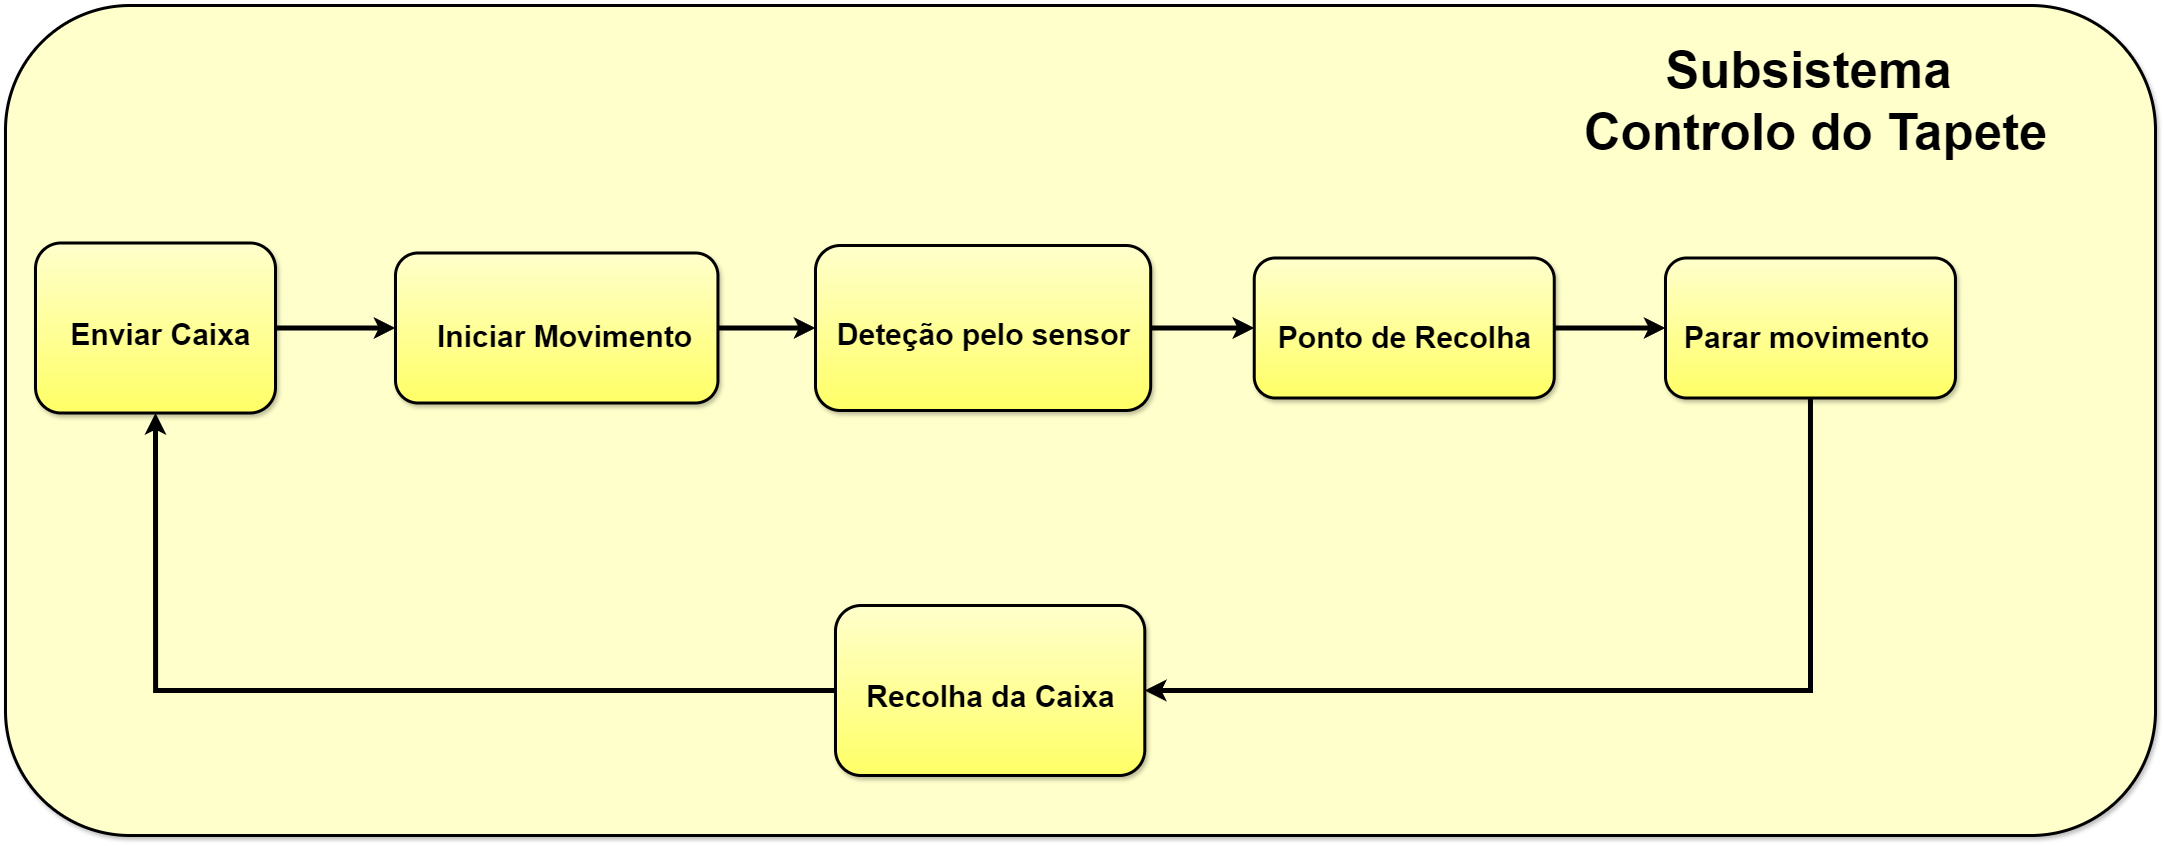

The diagram above was exported from draw.io. Its source (the exported page's mxGraphModel, read from the mxfile embedded in the PNG):
<mxGraphModel dx="2833" dy="3033" grid="1" gridSize="10" guides="1" tooltips="1" connect="1" arrows="1" fold="1" page="1" pageScale="1" pageWidth="827" pageHeight="1169" math="0" shadow="0">
  <root>
    <mxCell id="0" />
    <mxCell id="1" parent="0" />
    <mxCell id="2" value="" style="whiteSpace=wrap;html=1;rounded=1;shadow=1;glass=0;labelBackgroundColor=none;labelBorderColor=none;sketch=0;strokeColor=#000000;strokeWidth=3;fontSize=21;fontColor=default;fillColor=#FFFFCC;gradientColor=#FFFFCC;gradientDirection=north;" vertex="1" parent="1">
      <mxGeometry x="1100" y="-610" width="2150" height="830" as="geometry" />
    </mxCell>
    <mxCell id="3" value="" style="group;shadow=1;" connectable="0" vertex="1" parent="1">
      <mxGeometry x="1130" y="-372.5" width="240" height="170" as="geometry" />
    </mxCell>
    <mxCell id="4" value="" style="whiteSpace=wrap;html=1;rounded=1;shadow=1;glass=0;labelBackgroundColor=none;labelBorderColor=none;sketch=0;strokeColor=#000000;strokeWidth=3;fontSize=21;fontColor=default;fillColor=#FFFF66;gradientColor=#FFFFCC;gradientDirection=north;" vertex="1" parent="3">
      <mxGeometry width="240" height="170.00000000000003" as="geometry" />
    </mxCell>
    <mxCell id="5" value="&lt;font size=&quot;1&quot; style=&quot;&quot;&gt;&lt;b style=&quot;font-size: 30px;&quot;&gt;Enviar Caixa&lt;/b&gt;&lt;/font&gt;" style="text;html=1;align=center;verticalAlign=middle;resizable=0;points=[];autosize=1;strokeColor=none;fillColor=none;fontSize=11;fontColor=default;strokeWidth=4;" vertex="1" parent="3">
      <mxGeometry x="24.954458652342968" y="66.11341062801932" width="200" height="50" as="geometry" />
    </mxCell>
    <mxCell id="6" value="" style="group;shadow=1;" connectable="0" vertex="1" parent="1">
      <mxGeometry x="1490" y="-362.5" width="340" height="150" as="geometry" />
    </mxCell>
    <mxCell id="7" value="" style="whiteSpace=wrap;html=1;rounded=1;shadow=1;glass=0;labelBackgroundColor=none;labelBorderColor=none;sketch=0;strokeColor=#000000;strokeWidth=3;fontSize=21;fontColor=default;fillColor=#FFFF66;gradientColor=#FFFFCC;gradientDirection=north;" vertex="1" parent="6">
      <mxGeometry width="322.43626451726897" height="150.00000000000003" as="geometry" />
    </mxCell>
    <mxCell id="8" value="&lt;font size=&quot;1&quot; style=&quot;&quot;&gt;&lt;b style=&quot;font-size: 30px;&quot;&gt;Iniciar Movimento&lt;/b&gt;&lt;/font&gt;" style="text;html=1;align=center;verticalAlign=middle;resizable=0;points=[];autosize=1;strokeColor=none;fillColor=none;fontSize=11;fontColor=default;strokeWidth=4;" vertex="1" parent="6">
      <mxGeometry x="28.99858126137831" y="58.33536231884059" width="280" height="50" as="geometry" />
    </mxCell>
    <mxCell id="9" value="" style="group;shadow=1;" connectable="0" vertex="1" parent="1">
      <mxGeometry x="1910" y="-370" width="380" height="165" as="geometry" />
    </mxCell>
    <mxCell id="10" value="" style="whiteSpace=wrap;html=1;rounded=1;shadow=1;glass=0;labelBackgroundColor=none;labelBorderColor=none;sketch=0;strokeColor=#000000;strokeWidth=3;fontSize=21;fontColor=default;fillColor=#FFFF66;gradientColor=#FFFFCC;gradientDirection=north;" vertex="1" parent="9">
      <mxGeometry width="335.19162353662654" height="165" as="geometry" />
    </mxCell>
    <mxCell id="11" value="&lt;font size=&quot;1&quot; style=&quot;&quot;&gt;&lt;b style=&quot;font-size: 30px;&quot;&gt;Deteção pelo sensor&lt;/b&gt;&lt;/font&gt;" style="text;html=1;align=center;verticalAlign=middle;resizable=0;points=[];autosize=1;strokeColor=none;fillColor=none;fontSize=11;fontColor=default;strokeWidth=4;" vertex="1" parent="9">
      <mxGeometry x="7.592694923879272" y="64.16889855072463" width="320" height="50" as="geometry" />
    </mxCell>
    <mxCell id="12" value="" style="group;shadow=1;" connectable="0" vertex="1" parent="1">
      <mxGeometry x="2348.75" y="-357.5" width="300" height="140" as="geometry" />
    </mxCell>
    <mxCell id="13" value="" style="whiteSpace=wrap;html=1;rounded=1;shadow=1;glass=0;labelBackgroundColor=none;labelBorderColor=none;sketch=0;strokeColor=#000000;strokeWidth=3;fontSize=21;fontColor=default;fillColor=#FFFF66;gradientColor=#FFFFCC;gradientDirection=north;" vertex="1" parent="12">
      <mxGeometry width="300" height="140" as="geometry" />
    </mxCell>
    <mxCell id="14" value="&lt;font size=&quot;1&quot; style=&quot;&quot;&gt;&lt;b style=&quot;font-size: 30px;&quot;&gt;Ponto de Recolha&lt;/b&gt;&lt;/font&gt;" style="text;html=1;align=center;verticalAlign=middle;resizable=0;points=[];autosize=1;strokeColor=none;fillColor=none;fontSize=11;fontColor=default;strokeWidth=4;" vertex="1" parent="12">
      <mxGeometry x="9.995583672598011" y="54.44633816425121" width="280" height="50" as="geometry" />
    </mxCell>
    <mxCell id="15" value="" style="group;shadow=1;" connectable="0" vertex="1" parent="1">
      <mxGeometry x="2760" y="-357.5" width="300" height="140" as="geometry" />
    </mxCell>
    <mxCell id="16" value="" style="whiteSpace=wrap;html=1;rounded=1;shadow=1;glass=0;labelBackgroundColor=none;labelBorderColor=none;sketch=0;strokeColor=#000000;strokeWidth=3;fontSize=21;fontColor=default;fillColor=#FFFF66;gradientColor=#FFFFCC;gradientDirection=north;" vertex="1" parent="15">
      <mxGeometry width="289.9475250031845" height="140.00000000000003" as="geometry" />
    </mxCell>
    <mxCell id="17" value="&lt;font size=&quot;1&quot; style=&quot;&quot;&gt;&lt;b style=&quot;font-size: 30px;&quot;&gt;Parar movimento&lt;/b&gt;&lt;/font&gt;" style="text;html=1;align=center;verticalAlign=middle;resizable=0;points=[];autosize=1;strokeColor=none;fillColor=none;fontSize=11;fontColor=default;strokeWidth=4;" vertex="1" parent="15">
      <mxGeometry x="5.922767212844237" y="54.44633816425121" width="270" height="50" as="geometry" />
    </mxCell>
    <mxCell id="18" value="" style="group;shadow=1;" connectable="0" vertex="1" parent="1">
      <mxGeometry x="1930" y="-10" width="320" height="170" as="geometry" />
    </mxCell>
    <mxCell id="19" value="" style="whiteSpace=wrap;html=1;rounded=1;shadow=1;glass=0;labelBackgroundColor=none;labelBorderColor=none;sketch=0;strokeColor=#000000;strokeWidth=3;fontSize=21;fontColor=default;fillColor=#FFFF66;gradientColor=#FFFFCC;gradientDirection=north;" vertex="1" parent="18">
      <mxGeometry width="309.27736000339684" height="170.00000000000003" as="geometry" />
    </mxCell>
    <mxCell id="20" value="&lt;font size=&quot;1&quot; style=&quot;&quot;&gt;&lt;b style=&quot;font-size: 30px;&quot;&gt;Recolha da Caixa&lt;/b&gt;&lt;/font&gt;" style="text;html=1;align=center;verticalAlign=middle;resizable=0;points=[];autosize=1;strokeColor=none;fillColor=none;fontSize=11;fontColor=default;strokeWidth=4;" vertex="1" parent="18">
      <mxGeometry x="19.63757544191225" y="66.11341062801932" width="270" height="50" as="geometry" />
    </mxCell>
    <mxCell id="21" style="edgeStyle=orthogonalEdgeStyle;rounded=0;orthogonalLoop=1;jettySize=auto;html=1;exitX=1;exitY=0.5;exitDx=0;exitDy=0;entryX=0;entryY=0.5;entryDx=0;entryDy=0;strokeWidth=5;" edge="1" source="4" target="7" parent="1">
      <mxGeometry relative="1" as="geometry">
        <Array as="points">
          <mxPoint x="1460" y="-287" />
          <mxPoint x="1460" y="-287" />
        </Array>
      </mxGeometry>
    </mxCell>
    <mxCell id="22" style="edgeStyle=orthogonalEdgeStyle;rounded=0;orthogonalLoop=1;jettySize=auto;html=1;exitX=1;exitY=0.5;exitDx=0;exitDy=0;entryX=0;entryY=0.5;entryDx=0;entryDy=0;strokeColor=default;strokeWidth=5;align=center;verticalAlign=middle;fontFamily=Helvetica;fontSize=11;fontColor=default;labelBackgroundColor=default;endArrow=classic;" edge="1" source="7" target="10" parent="1">
      <mxGeometry relative="1" as="geometry" />
    </mxCell>
    <mxCell id="23" style="edgeStyle=orthogonalEdgeStyle;rounded=0;orthogonalLoop=1;jettySize=auto;html=1;exitX=1;exitY=0.5;exitDx=0;exitDy=0;entryX=0;entryY=0.5;entryDx=0;entryDy=0;strokeColor=default;strokeWidth=5;align=center;verticalAlign=middle;fontFamily=Helvetica;fontSize=11;fontColor=default;labelBackgroundColor=default;endArrow=classic;" edge="1" source="10" target="13" parent="1">
      <mxGeometry relative="1" as="geometry" />
    </mxCell>
    <mxCell id="24" style="edgeStyle=orthogonalEdgeStyle;rounded=0;orthogonalLoop=1;jettySize=auto;html=1;exitX=1;exitY=0.5;exitDx=0;exitDy=0;entryX=0;entryY=0.5;entryDx=0;entryDy=0;strokeColor=default;strokeWidth=5;align=center;verticalAlign=middle;fontFamily=Helvetica;fontSize=11;fontColor=default;labelBackgroundColor=default;endArrow=classic;" edge="1" source="13" target="16" parent="1">
      <mxGeometry relative="1" as="geometry" />
    </mxCell>
    <mxCell id="25" style="edgeStyle=orthogonalEdgeStyle;rounded=0;orthogonalLoop=1;jettySize=auto;html=1;exitX=0.5;exitY=1;exitDx=0;exitDy=0;entryX=1;entryY=0.5;entryDx=0;entryDy=0;strokeColor=default;strokeWidth=5;align=center;verticalAlign=middle;fontFamily=Helvetica;fontSize=11;fontColor=default;labelBackgroundColor=default;endArrow=classic;" edge="1" source="16" target="19" parent="1">
      <mxGeometry relative="1" as="geometry" />
    </mxCell>
    <mxCell id="26" style="edgeStyle=orthogonalEdgeStyle;rounded=0;orthogonalLoop=1;jettySize=auto;html=1;exitX=0;exitY=0.5;exitDx=0;exitDy=0;entryX=0.5;entryY=1;entryDx=0;entryDy=0;strokeColor=default;strokeWidth=5;align=center;verticalAlign=middle;fontFamily=Helvetica;fontSize=11;fontColor=default;labelBackgroundColor=default;endArrow=classic;" edge="1" source="19" target="4" parent="1">
      <mxGeometry relative="1" as="geometry" />
    </mxCell>
    <mxCell id="27" value="&lt;font style=&quot;font-size: 51px;&quot;&gt;&lt;b style=&quot;&quot;&gt;Subsistema&amp;nbsp;&lt;/b&gt;&lt;/font&gt;&lt;div&gt;&lt;font style=&quot;font-size: 51px;&quot;&gt;&lt;b style=&quot;&quot;&gt;Controlo do Tapete&lt;/b&gt;&lt;/font&gt;&lt;/div&gt;" style="text;html=1;align=center;verticalAlign=middle;resizable=0;points=[];autosize=1;strokeColor=none;fillColor=none;fontSize=11;fontColor=default;strokeWidth=4;" vertex="1" parent="1">
      <mxGeometry x="2665" y="-584.0034782608695" width="490" height="140" as="geometry" />
    </mxCell>
  </root>
</mxGraphModel>